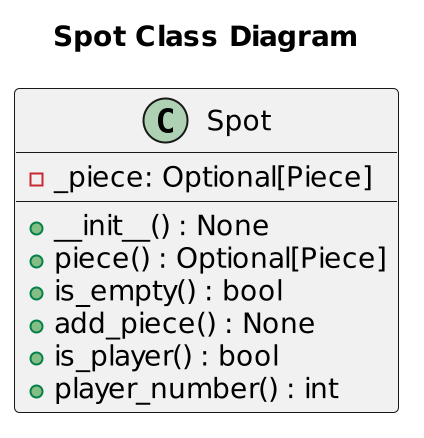

The diagram above was rendered by PlantUML. Its source (embedded in the PNG):
@startuml
scale 2
title "Spot Class Diagram"
class Spot {
    -_piece: Optional[Piece]

    +__init__() : None
    +piece() : Optional[Piece]
    +is_empty() : bool
    +add_piece() : None
    +is_player() : bool
    +player_number() : int
}
@enduml